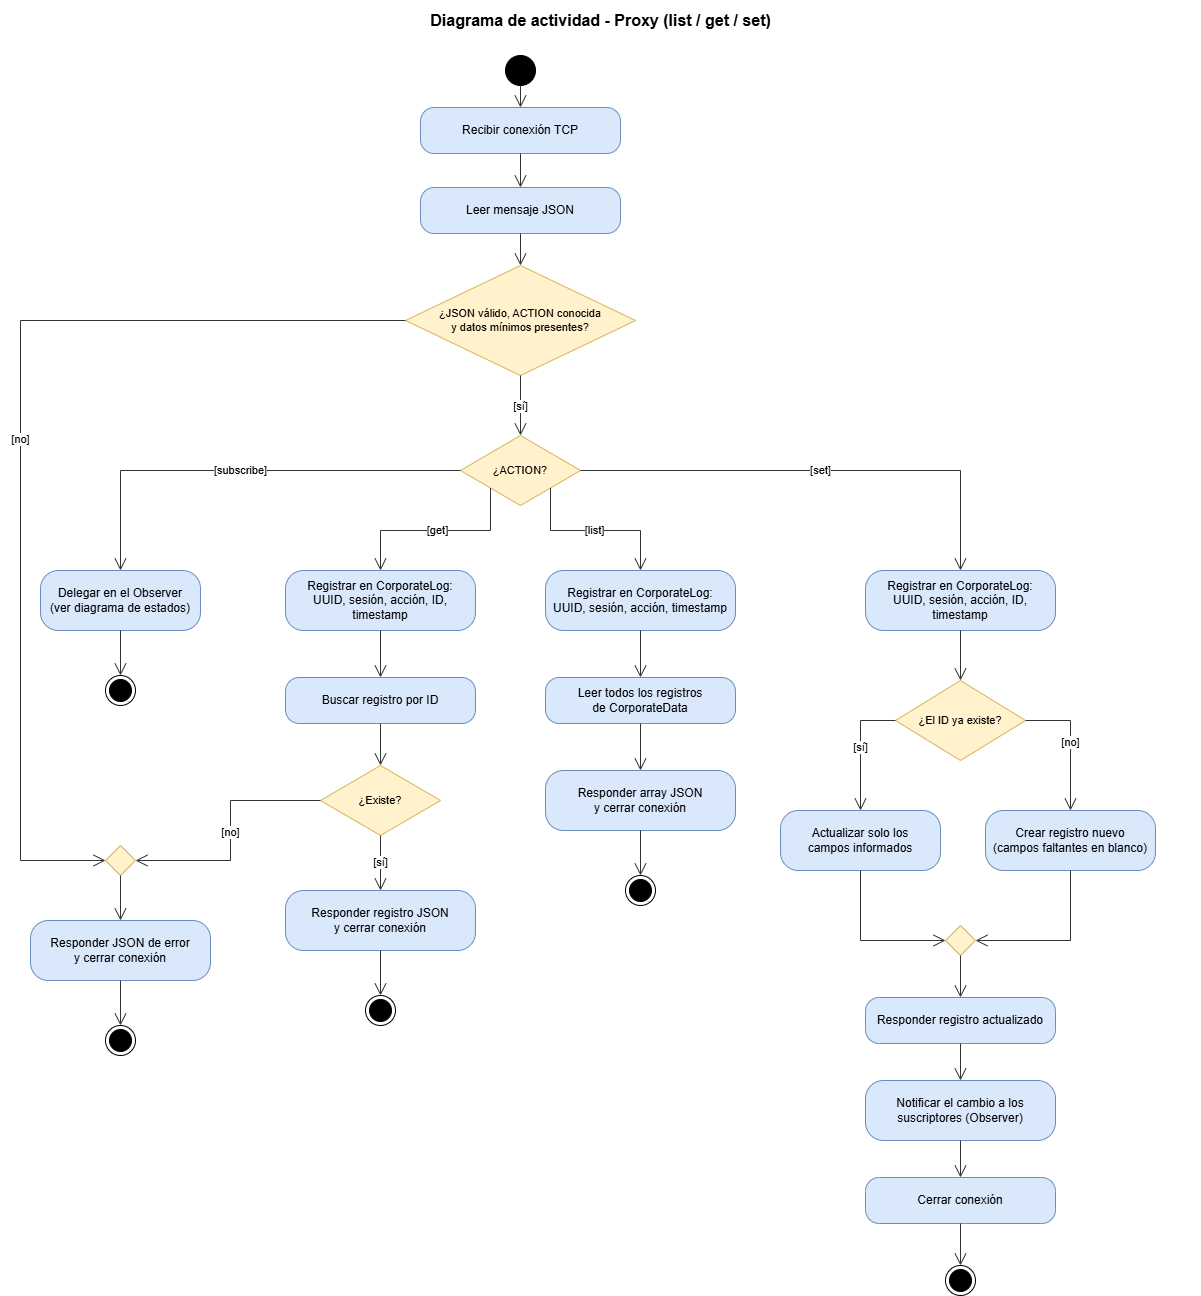

The diagram above was exported from draw.io. Its source (the exported page's mxGraphModel, read from the mxfile embedded in the PNG):
<mxGraphModel dx="1644" dy="1358" grid="1" gridSize="10" guides="1" tooltips="1" connect="1" arrows="1" fold="1" page="1" pageScale="1" pageWidth="1200" pageHeight="1360" math="0" shadow="0">
  <root>
    <mxCell id="0" />
    <mxCell id="1" parent="0" />
    <mxCell id="title" parent="1" style="text;html=1;fontSize=16;fontStyle=1;align=center;verticalAlign=middle;" value="Diagrama de actividad - Proxy (list / get / set)" vertex="1">
      <mxGeometry height="40" width="1200" as="geometry" />
    </mxCell>
    <mxCell id="ini" parent="1" style="ellipse;html=1;fillColor=#000000;strokeColor=#000000;" value="" vertex="1">
      <mxGeometry height="30" width="30" x="505" y="55" as="geometry" />
    </mxCell>
    <mxCell id="recibir" parent="1" style="rounded=1;whiteSpace=wrap;html=1;arcSize=30;fillColor=#dae8fc;strokeColor=#6c8ebf;fontSize=12;" value="Recibir conexión TCP" vertex="1">
      <mxGeometry height="46" width="200" x="420" y="107" as="geometry" />
    </mxCell>
    <mxCell id="leer" parent="1" style="rounded=1;whiteSpace=wrap;html=1;arcSize=30;fillColor=#dae8fc;strokeColor=#6c8ebf;fontSize=12;" value="Leer mensaje JSON" vertex="1">
      <mxGeometry height="46" width="200" x="420" y="187" as="geometry" />
    </mxCell>
    <mxCell id="valido" parent="1" style="rhombus;whiteSpace=wrap;html=1;fillColor=#fff2cc;strokeColor=#d6b656;fontSize=11;" value="¿JSON válido, ACTION conocida&lt;br&gt;y datos mínimos presentes?" vertex="1">
      <mxGeometry height="110" width="230" x="405" y="265" as="geometry" />
    </mxCell>
    <mxCell id="accion" parent="1" style="rhombus;whiteSpace=wrap;html=1;fillColor=#fff2cc;strokeColor=#d6b656;fontSize=11;" value="¿ACTION?" vertex="1">
      <mxGeometry height="70" width="120" x="460" y="435" as="geometry" />
    </mxCell>
    <mxCell id="obs" parent="1" style="rounded=1;whiteSpace=wrap;html=1;arcSize=30;fillColor=#dae8fc;strokeColor=#6c8ebf;fontSize=12;" value="Delegar en el Observer&lt;br&gt;(ver diagrama de estados)" vertex="1">
      <mxGeometry height="60" width="160" x="40" y="570" as="geometry" />
    </mxCell>
    <mxCell id="finObs" parent="1" style="ellipse;html=1;shape=endState;fillColor=#000000;strokeColor=#000000;" value="" vertex="1">
      <mxGeometry height="30" width="30" x="105" y="675" as="geometry" />
    </mxCell>
    <mxCell id="logGet" parent="1" style="rounded=1;whiteSpace=wrap;html=1;arcSize=30;fillColor=#dae8fc;strokeColor=#6c8ebf;fontSize=12;" value="Registrar en CorporateLog:&lt;br&gt;UUID, sesión, acción, ID, timestamp" vertex="1">
      <mxGeometry height="60" width="190" x="285" y="570" as="geometry" />
    </mxCell>
    <mxCell id="buscar" parent="1" style="rounded=1;whiteSpace=wrap;html=1;arcSize=30;fillColor=#dae8fc;strokeColor=#6c8ebf;fontSize=12;" value="Buscar registro por ID" vertex="1">
      <mxGeometry height="46" width="190" x="285" y="677" as="geometry" />
    </mxCell>
    <mxCell id="existe" parent="1" style="rhombus;whiteSpace=wrap;html=1;fillColor=#fff2cc;strokeColor=#d6b656;fontSize=11;" value="¿Existe?" vertex="1">
      <mxGeometry height="70" width="120" x="320" y="765" as="geometry" />
    </mxCell>
    <mxCell id="respGet" parent="1" style="rounded=1;whiteSpace=wrap;html=1;arcSize=30;fillColor=#dae8fc;strokeColor=#6c8ebf;fontSize=12;" value="Responder registro JSON&lt;br&gt;y cerrar conexión" vertex="1">
      <mxGeometry height="60" width="190" x="285" y="890" as="geometry" />
    </mxCell>
    <mxCell id="finGet" parent="1" style="ellipse;html=1;shape=endState;fillColor=#000000;strokeColor=#000000;" value="" vertex="1">
      <mxGeometry height="30" width="30" x="365" y="995" as="geometry" />
    </mxCell>
    <mxCell id="logList" parent="1" style="rounded=1;whiteSpace=wrap;html=1;arcSize=30;fillColor=#dae8fc;strokeColor=#6c8ebf;fontSize=12;" value="Registrar en CorporateLog:&lt;br&gt;UUID, sesión, acción, timestamp" vertex="1">
      <mxGeometry height="60" width="190" x="545" y="570" as="geometry" />
    </mxCell>
    <mxCell id="scan" parent="1" style="rounded=1;whiteSpace=wrap;html=1;arcSize=30;fillColor=#dae8fc;strokeColor=#6c8ebf;fontSize=12;" value="Leer todos los registros&lt;br&gt;de CorporateData" vertex="1">
      <mxGeometry height="46" width="190" x="545" y="677" as="geometry" />
    </mxCell>
    <mxCell id="respList" parent="1" style="rounded=1;whiteSpace=wrap;html=1;arcSize=30;fillColor=#dae8fc;strokeColor=#6c8ebf;fontSize=12;" value="Responder array JSON&lt;br&gt;y cerrar conexión" vertex="1">
      <mxGeometry height="60" width="190" x="545" y="770" as="geometry" />
    </mxCell>
    <mxCell id="finList" parent="1" style="ellipse;html=1;shape=endState;fillColor=#000000;strokeColor=#000000;" value="" vertex="1">
      <mxGeometry height="30" width="30" x="625" y="875" as="geometry" />
    </mxCell>
    <mxCell id="logSet" parent="1" style="rounded=1;whiteSpace=wrap;html=1;arcSize=30;fillColor=#dae8fc;strokeColor=#6c8ebf;fontSize=12;" value="Registrar en CorporateLog:&lt;br&gt;UUID, sesión, acción, ID, timestamp" vertex="1">
      <mxGeometry height="60" width="190" x="865" y="570" as="geometry" />
    </mxCell>
    <mxCell id="previo" parent="1" style="rhombus;whiteSpace=wrap;html=1;fillColor=#fff2cc;strokeColor=#d6b656;fontSize=11;" value="¿El ID ya existe?" vertex="1">
      <mxGeometry height="80" width="130" x="895" y="680" as="geometry" />
    </mxCell>
    <mxCell id="actualizar" parent="1" style="rounded=1;whiteSpace=wrap;html=1;arcSize=30;fillColor=#dae8fc;strokeColor=#6c8ebf;fontSize=12;" value="Actualizar solo los&lt;br&gt;campos informados" vertex="1">
      <mxGeometry height="60" width="160" x="780" y="810" as="geometry" />
    </mxCell>
    <mxCell id="crear" parent="1" style="rounded=1;whiteSpace=wrap;html=1;arcSize=30;fillColor=#dae8fc;strokeColor=#6c8ebf;fontSize=12;" value="Crear registro nuevo&lt;br&gt;(campos faltantes en blanco)" vertex="1">
      <mxGeometry height="60" width="170" x="985" y="810" as="geometry" />
    </mxCell>
    <mxCell id="mergeSet" parent="1" style="rhombus;html=1;fillColor=#fff2cc;strokeColor=#d6b656;" value="" vertex="1">
      <mxGeometry height="30" width="30" x="945" y="925" as="geometry" />
    </mxCell>
    <mxCell id="respSet" parent="1" style="rounded=1;whiteSpace=wrap;html=1;arcSize=30;fillColor=#dae8fc;strokeColor=#6c8ebf;fontSize=12;" value="Responder registro actualizado" vertex="1">
      <mxGeometry height="46" width="190" x="865" y="997" as="geometry" />
    </mxCell>
    <mxCell id="notificar" parent="1" style="rounded=1;whiteSpace=wrap;html=1;arcSize=30;fillColor=#dae8fc;strokeColor=#6c8ebf;fontSize=12;" value="Notificar el cambio a los&lt;br&gt;suscriptores (Observer)" vertex="1">
      <mxGeometry height="60" width="190" x="865" y="1080" as="geometry" />
    </mxCell>
    <mxCell id="cerrarSet" parent="1" style="rounded=1;whiteSpace=wrap;html=1;arcSize=30;fillColor=#dae8fc;strokeColor=#6c8ebf;fontSize=12;" value="Cerrar conexión" vertex="1">
      <mxGeometry height="46" width="190" x="865" y="1177" as="geometry" />
    </mxCell>
    <mxCell id="finSet" parent="1" style="ellipse;html=1;shape=endState;fillColor=#000000;strokeColor=#000000;" value="" vertex="1">
      <mxGeometry height="30" width="30" x="945" y="1265" as="geometry" />
    </mxCell>
    <mxCell id="mergeErr" parent="1" style="rhombus;html=1;fillColor=#fff2cc;strokeColor=#d6b656;" value="" vertex="1">
      <mxGeometry height="30" width="30" x="105" y="845" as="geometry" />
    </mxCell>
    <mxCell id="error" parent="1" style="rounded=1;whiteSpace=wrap;html=1;arcSize=30;fillColor=#dae8fc;strokeColor=#6c8ebf;fontSize=12;" value="Responder JSON de error&lt;br&gt;y cerrar conexión" vertex="1">
      <mxGeometry height="60" width="180" x="30" y="920" as="geometry" />
    </mxCell>
    <mxCell id="finErr" parent="1" style="ellipse;html=1;shape=endState;fillColor=#000000;strokeColor=#000000;" value="" vertex="1">
      <mxGeometry height="30" width="30" x="105" y="1025" as="geometry" />
    </mxCell>
    <mxCell id="e0" edge="1" parent="1" source="ini" style="edgeStyle=none;html=1;rounded=0;endArrow=open;endSize=10;strokeColor=#333333;fontSize=11;labelBackgroundColor=#ffffff;exitX=0.5;exitY=1;exitDx=0;exitDy=0;entryX=0.5;entryY=0;entryDx=0;entryDy=0;" target="recibir" value="">
      <mxGeometry relative="1" as="geometry" />
    </mxCell>
    <mxCell id="e1" edge="1" parent="1" source="recibir" style="edgeStyle=none;html=1;rounded=0;endArrow=open;endSize=10;strokeColor=#333333;fontSize=11;labelBackgroundColor=#ffffff;exitX=0.5;exitY=1;exitDx=0;exitDy=0;entryX=0.5;entryY=0;entryDx=0;entryDy=0;" target="leer" value="">
      <mxGeometry relative="1" as="geometry" />
    </mxCell>
    <mxCell id="e2" edge="1" parent="1" source="leer" style="edgeStyle=none;html=1;rounded=0;endArrow=open;endSize=10;strokeColor=#333333;fontSize=11;labelBackgroundColor=#ffffff;exitX=0.5;exitY=1;exitDx=0;exitDy=0;entryX=0.5;entryY=0;entryDx=0;entryDy=0;" target="valido" value="">
      <mxGeometry relative="1" as="geometry" />
    </mxCell>
    <mxCell id="e3" edge="1" parent="1" source="valido" style="edgeStyle=none;html=1;rounded=0;endArrow=open;endSize=10;strokeColor=#333333;fontSize=11;labelBackgroundColor=#ffffff;exitX=0.5;exitY=1;exitDx=0;exitDy=0;entryX=0.5;entryY=0;entryDx=0;entryDy=0;" target="accion" value="[sí]">
      <mxGeometry relative="1" as="geometry" />
    </mxCell>
    <mxCell id="e4" edge="1" parent="1" source="valido" style="edgeStyle=none;html=1;rounded=0;endArrow=open;endSize=10;strokeColor=#333333;fontSize=11;labelBackgroundColor=#ffffff;exitX=0;exitY=0.5;exitDx=0;exitDy=0;entryX=0;entryY=0.5;entryDx=0;entryDy=0;" target="mergeErr" value="[no]">
      <mxGeometry relative="1" as="geometry">
        <Array as="points">
          <mxPoint x="20" y="320" />
          <mxPoint x="20" y="860" />
        </Array>
      </mxGeometry>
    </mxCell>
    <mxCell id="e5" edge="1" parent="1" source="accion" style="edgeStyle=none;html=1;rounded=0;endArrow=open;endSize=10;strokeColor=#333333;fontSize=11;labelBackgroundColor=#ffffff;exitX=0;exitY=0.5;exitDx=0;exitDy=0;entryX=0.5;entryY=0;entryDx=0;entryDy=0;" target="obs" value="[subscribe]">
      <mxGeometry relative="1" as="geometry">
        <Array as="points">
          <mxPoint x="120" y="470" />
        </Array>
      </mxGeometry>
    </mxCell>
    <mxCell id="e6" edge="1" parent="1" source="accion" style="edgeStyle=none;html=1;rounded=0;endArrow=open;endSize=10;strokeColor=#333333;fontSize=11;labelBackgroundColor=#ffffff;exitX=0.25;exitY=0.75;exitDx=0;exitDy=0;entryX=0.5;entryY=0;entryDx=0;entryDy=0;" target="logGet" value="[get]">
      <mxGeometry relative="1" as="geometry">
        <Array as="points">
          <mxPoint x="490" y="530" />
          <mxPoint x="380" y="530" />
        </Array>
      </mxGeometry>
    </mxCell>
    <mxCell id="e7" edge="1" parent="1" source="accion" style="edgeStyle=none;html=1;rounded=0;endArrow=open;endSize=10;strokeColor=#333333;fontSize=11;labelBackgroundColor=#ffffff;exitX=0.75;exitY=0.75;exitDx=0;exitDy=0;entryX=0.5;entryY=0;entryDx=0;entryDy=0;" target="logList" value="[list]">
      <mxGeometry relative="1" as="geometry">
        <Array as="points">
          <mxPoint x="550" y="530" />
          <mxPoint x="640" y="530" />
        </Array>
      </mxGeometry>
    </mxCell>
    <mxCell id="e8" edge="1" parent="1" source="accion" style="edgeStyle=none;html=1;rounded=0;endArrow=open;endSize=10;strokeColor=#333333;fontSize=11;labelBackgroundColor=#ffffff;exitX=1;exitY=0.5;exitDx=0;exitDy=0;entryX=0.5;entryY=0;entryDx=0;entryDy=0;" target="logSet" value="[set]">
      <mxGeometry relative="1" as="geometry">
        <Array as="points">
          <mxPoint x="960" y="470" />
        </Array>
      </mxGeometry>
    </mxCell>
    <mxCell id="e9" edge="1" parent="1" source="obs" style="edgeStyle=none;html=1;rounded=0;endArrow=open;endSize=10;strokeColor=#333333;fontSize=11;labelBackgroundColor=#ffffff;exitX=0.5;exitY=1;exitDx=0;exitDy=0;entryX=0.5;entryY=0;entryDx=0;entryDy=0;" target="finObs" value="">
      <mxGeometry relative="1" as="geometry" />
    </mxCell>
    <mxCell id="e10" edge="1" parent="1" source="logGet" style="edgeStyle=none;html=1;rounded=0;endArrow=open;endSize=10;strokeColor=#333333;fontSize=11;labelBackgroundColor=#ffffff;exitX=0.5;exitY=1;exitDx=0;exitDy=0;entryX=0.5;entryY=0;entryDx=0;entryDy=0;" target="buscar" value="">
      <mxGeometry relative="1" as="geometry" />
    </mxCell>
    <mxCell id="e11" edge="1" parent="1" source="buscar" style="edgeStyle=none;html=1;rounded=0;endArrow=open;endSize=10;strokeColor=#333333;fontSize=11;labelBackgroundColor=#ffffff;exitX=0.5;exitY=1;exitDx=0;exitDy=0;entryX=0.5;entryY=0;entryDx=0;entryDy=0;" target="existe" value="">
      <mxGeometry relative="1" as="geometry" />
    </mxCell>
    <mxCell id="e12" edge="1" parent="1" source="existe" style="edgeStyle=none;html=1;rounded=0;endArrow=open;endSize=10;strokeColor=#333333;fontSize=11;labelBackgroundColor=#ffffff;exitX=0.5;exitY=1;exitDx=0;exitDy=0;entryX=0.5;entryY=0;entryDx=0;entryDy=0;" target="respGet" value="[sí]">
      <mxGeometry relative="1" as="geometry" />
    </mxCell>
    <mxCell id="e13" edge="1" parent="1" source="existe" style="edgeStyle=none;html=1;rounded=0;endArrow=open;endSize=10;strokeColor=#333333;fontSize=11;labelBackgroundColor=#ffffff;exitX=0;exitY=0.5;exitDx=0;exitDy=0;entryX=1;entryY=0.5;entryDx=0;entryDy=0;" target="mergeErr" value="[no]">
      <mxGeometry relative="1" as="geometry">
        <Array as="points">
          <mxPoint x="230" y="800" />
          <mxPoint x="230" y="860" />
        </Array>
      </mxGeometry>
    </mxCell>
    <mxCell id="e14" edge="1" parent="1" source="respGet" style="edgeStyle=none;html=1;rounded=0;endArrow=open;endSize=10;strokeColor=#333333;fontSize=11;labelBackgroundColor=#ffffff;exitX=0.5;exitY=1;exitDx=0;exitDy=0;entryX=0.5;entryY=0;entryDx=0;entryDy=0;" target="finGet" value="">
      <mxGeometry relative="1" as="geometry" />
    </mxCell>
    <mxCell id="e15" edge="1" parent="1" source="logList" style="edgeStyle=none;html=1;rounded=0;endArrow=open;endSize=10;strokeColor=#333333;fontSize=11;labelBackgroundColor=#ffffff;exitX=0.5;exitY=1;exitDx=0;exitDy=0;entryX=0.5;entryY=0;entryDx=0;entryDy=0;" target="scan" value="">
      <mxGeometry relative="1" as="geometry" />
    </mxCell>
    <mxCell id="e16" edge="1" parent="1" source="scan" style="edgeStyle=none;html=1;rounded=0;endArrow=open;endSize=10;strokeColor=#333333;fontSize=11;labelBackgroundColor=#ffffff;exitX=0.5;exitY=1;exitDx=0;exitDy=0;entryX=0.5;entryY=0;entryDx=0;entryDy=0;" target="respList" value="">
      <mxGeometry relative="1" as="geometry" />
    </mxCell>
    <mxCell id="e17" edge="1" parent="1" source="respList" style="edgeStyle=none;html=1;rounded=0;endArrow=open;endSize=10;strokeColor=#333333;fontSize=11;labelBackgroundColor=#ffffff;exitX=0.5;exitY=1;exitDx=0;exitDy=0;entryX=0.5;entryY=0;entryDx=0;entryDy=0;" target="finList" value="">
      <mxGeometry relative="1" as="geometry" />
    </mxCell>
    <mxCell id="e18" edge="1" parent="1" source="logSet" style="edgeStyle=none;html=1;rounded=0;endArrow=open;endSize=10;strokeColor=#333333;fontSize=11;labelBackgroundColor=#ffffff;exitX=0.5;exitY=1;exitDx=0;exitDy=0;entryX=0.5;entryY=0;entryDx=0;entryDy=0;" target="previo" value="">
      <mxGeometry relative="1" as="geometry" />
    </mxCell>
    <mxCell id="e19" edge="1" parent="1" source="previo" style="edgeStyle=none;html=1;rounded=0;endArrow=open;endSize=10;strokeColor=#333333;fontSize=11;labelBackgroundColor=#ffffff;exitX=0;exitY=0.5;exitDx=0;exitDy=0;entryX=0.5;entryY=0;entryDx=0;entryDy=0;" target="actualizar" value="[sí]">
      <mxGeometry relative="1" as="geometry">
        <Array as="points">
          <mxPoint x="860" y="720" />
        </Array>
      </mxGeometry>
    </mxCell>
    <mxCell id="e20" edge="1" parent="1" source="previo" style="edgeStyle=none;html=1;rounded=0;endArrow=open;endSize=10;strokeColor=#333333;fontSize=11;labelBackgroundColor=#ffffff;exitX=1;exitY=0.5;exitDx=0;exitDy=0;entryX=0.5;entryY=0;entryDx=0;entryDy=0;" target="crear" value="[no]">
      <mxGeometry relative="1" as="geometry">
        <Array as="points">
          <mxPoint x="1070" y="720" />
        </Array>
      </mxGeometry>
    </mxCell>
    <mxCell id="e21" edge="1" parent="1" source="actualizar" style="edgeStyle=none;html=1;rounded=0;endArrow=open;endSize=10;strokeColor=#333333;fontSize=11;labelBackgroundColor=#ffffff;exitX=0.5;exitY=1;exitDx=0;exitDy=0;entryX=0;entryY=0.5;entryDx=0;entryDy=0;" target="mergeSet" value="">
      <mxGeometry relative="1" as="geometry">
        <Array as="points">
          <mxPoint x="860" y="940" />
        </Array>
      </mxGeometry>
    </mxCell>
    <mxCell id="e22" edge="1" parent="1" source="crear" style="edgeStyle=none;html=1;rounded=0;endArrow=open;endSize=10;strokeColor=#333333;fontSize=11;labelBackgroundColor=#ffffff;exitX=0.5;exitY=1;exitDx=0;exitDy=0;entryX=1;entryY=0.5;entryDx=0;entryDy=0;" target="mergeSet" value="">
      <mxGeometry relative="1" as="geometry">
        <Array as="points">
          <mxPoint x="1070" y="940" />
        </Array>
      </mxGeometry>
    </mxCell>
    <mxCell id="e23" edge="1" parent="1" source="mergeSet" style="edgeStyle=none;html=1;rounded=0;endArrow=open;endSize=10;strokeColor=#333333;fontSize=11;labelBackgroundColor=#ffffff;exitX=0.5;exitY=1;exitDx=0;exitDy=0;entryX=0.5;entryY=0;entryDx=0;entryDy=0;" target="respSet" value="">
      <mxGeometry relative="1" as="geometry" />
    </mxCell>
    <mxCell id="e24" edge="1" parent="1" source="respSet" style="edgeStyle=none;html=1;rounded=0;endArrow=open;endSize=10;strokeColor=#333333;fontSize=11;labelBackgroundColor=#ffffff;exitX=0.5;exitY=1;exitDx=0;exitDy=0;entryX=0.5;entryY=0;entryDx=0;entryDy=0;" target="notificar" value="">
      <mxGeometry relative="1" as="geometry" />
    </mxCell>
    <mxCell id="e25" edge="1" parent="1" source="notificar" style="edgeStyle=none;html=1;rounded=0;endArrow=open;endSize=10;strokeColor=#333333;fontSize=11;labelBackgroundColor=#ffffff;exitX=0.5;exitY=1;exitDx=0;exitDy=0;entryX=0.5;entryY=0;entryDx=0;entryDy=0;" target="cerrarSet" value="">
      <mxGeometry relative="1" as="geometry" />
    </mxCell>
    <mxCell id="e26" edge="1" parent="1" source="cerrarSet" style="edgeStyle=none;html=1;rounded=0;endArrow=open;endSize=10;strokeColor=#333333;fontSize=11;labelBackgroundColor=#ffffff;exitX=0.5;exitY=1;exitDx=0;exitDy=0;entryX=0.5;entryY=0;entryDx=0;entryDy=0;" target="finSet" value="">
      <mxGeometry relative="1" as="geometry" />
    </mxCell>
    <mxCell id="e27" edge="1" parent="1" source="mergeErr" style="edgeStyle=none;html=1;rounded=0;endArrow=open;endSize=10;strokeColor=#333333;fontSize=11;labelBackgroundColor=#ffffff;exitX=0.5;exitY=1;exitDx=0;exitDy=0;entryX=0.5;entryY=0;entryDx=0;entryDy=0;" target="error" value="">
      <mxGeometry relative="1" as="geometry" />
    </mxCell>
    <mxCell id="e28" edge="1" parent="1" source="error" style="edgeStyle=none;html=1;rounded=0;endArrow=open;endSize=10;strokeColor=#333333;fontSize=11;labelBackgroundColor=#ffffff;exitX=0.5;exitY=1;exitDx=0;exitDy=0;entryX=0.5;entryY=0;entryDx=0;entryDy=0;" target="finErr" value="">
      <mxGeometry relative="1" as="geometry" />
    </mxCell>
  </root>
</mxGraphModel>